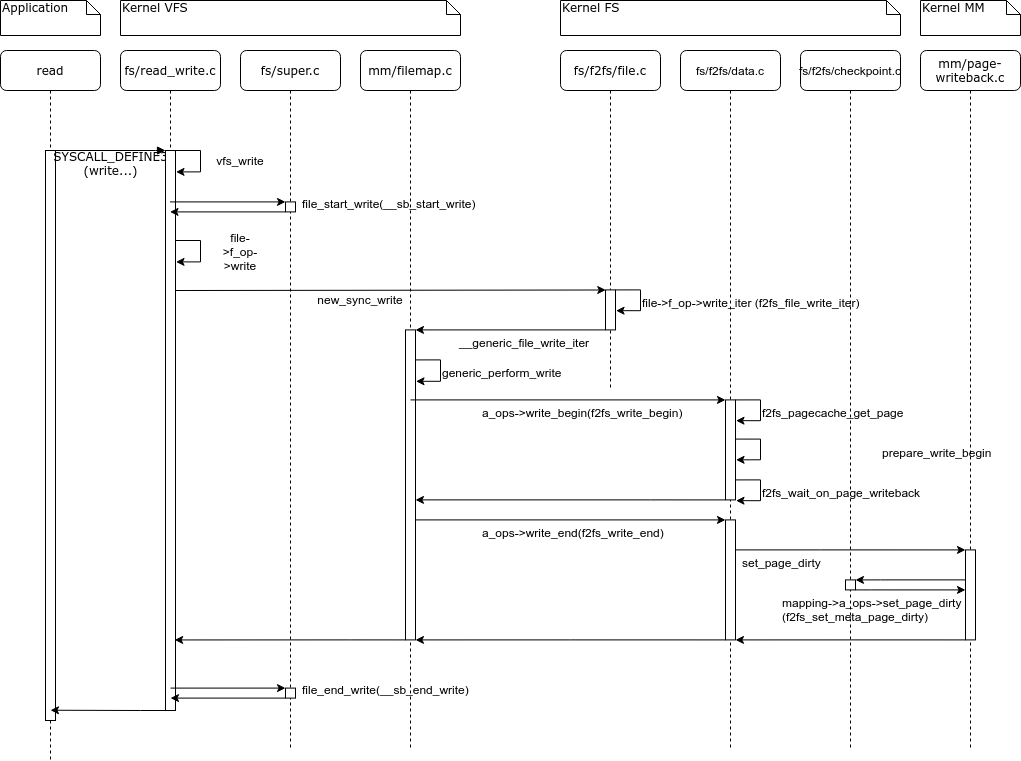

The diagram above was exported from draw.io. Its source (the exported page's mxGraphModel, read from the mxfile embedded in the PNG):
<mxGraphModel dx="1422" dy="780" grid="1" gridSize="10" guides="1" tooltips="1" connect="1" arrows="1" fold="1" page="1" pageScale="1" pageWidth="1100" pageHeight="850" background="#ffffff" math="0" shadow="0">
  <root>
    <mxCell id="0" />
    <mxCell id="1" parent="0" />
    <mxCell id="7baba1c4bc27f4b0-2" value="fs/read_write.c" style="shape=umlLifeline;perimeter=lifelinePerimeter;whiteSpace=wrap;html=1;container=1;collapsible=0;recursiveResize=0;outlineConnect=0;rounded=1;shadow=0;comic=0;labelBackgroundColor=none;strokeWidth=1;fontFamily=Verdana;fontSize=12;align=center;" parent="1" vertex="1">
      <mxGeometry x="160" y="90" width="100" height="170" as="geometry" />
    </mxCell>
    <mxCell id="7baba1c4bc27f4b0-3" value="fs/f2fs/file.c" style="shape=umlLifeline;perimeter=lifelinePerimeter;whiteSpace=wrap;html=1;container=1;collapsible=0;recursiveResize=0;outlineConnect=0;rounded=1;shadow=0;comic=0;labelBackgroundColor=none;strokeWidth=1;fontFamily=Verdana;fontSize=12;align=center;" parent="1" vertex="1">
      <mxGeometry x="600" y="90" width="100" height="340" as="geometry" />
    </mxCell>
    <mxCell id="7baba1c4bc27f4b0-13" value="" style="html=1;points=[];perimeter=orthogonalPerimeter;rounded=0;shadow=0;comic=0;labelBackgroundColor=none;strokeWidth=1;fontFamily=Verdana;fontSize=12;align=center;" parent="7baba1c4bc27f4b0-3" vertex="1">
      <mxGeometry x="45" y="239.41" width="10" height="40" as="geometry" />
    </mxCell>
    <mxCell id="7baba1c4bc27f4b0-8" value="read" style="shape=umlLifeline;perimeter=lifelinePerimeter;whiteSpace=wrap;html=1;container=1;collapsible=0;recursiveResize=0;outlineConnect=0;rounded=1;shadow=0;comic=0;labelBackgroundColor=none;strokeWidth=1;fontFamily=Verdana;fontSize=12;align=center;" parent="1" vertex="1">
      <mxGeometry x="40" y="90" width="100" height="710" as="geometry" />
    </mxCell>
    <mxCell id="7baba1c4bc27f4b0-9" value="" style="html=1;points=[];perimeter=orthogonalPerimeter;rounded=0;shadow=0;comic=0;labelBackgroundColor=none;strokeWidth=1;fontFamily=Verdana;fontSize=12;align=center;" parent="7baba1c4bc27f4b0-8" vertex="1">
      <mxGeometry x="45" y="100" width="10" height="570" as="geometry" />
    </mxCell>
    <mxCell id="7baba1c4bc27f4b0-11" value="&lt;div&gt;SYSCALL_DEFINE3&lt;/div&gt;&lt;div&gt;(write...)&lt;/div&gt;" style="html=1;verticalAlign=bottom;endArrow=block;entryX=0;entryY=0;labelBackgroundColor=none;fontFamily=Verdana;fontSize=12;edgeStyle=elbowEdgeStyle;elbow=vertical;entryDx=0;entryDy=0;" parent="1" source="7baba1c4bc27f4b0-9" target="0Uf66mlIZBDruTXCFfP_-111" edge="1">
      <mxGeometry y="-30" relative="1" as="geometry">
        <mxPoint x="220" y="190" as="sourcePoint" />
        <mxPoint x="285" y="180" as="targetPoint" />
        <mxPoint as="offset" />
      </mxGeometry>
    </mxCell>
    <mxCell id="7baba1c4bc27f4b0-40" value="Application" style="shape=note;whiteSpace=wrap;html=1;size=14;verticalAlign=top;align=left;spacingTop=-6;rounded=0;shadow=0;comic=0;labelBackgroundColor=none;strokeWidth=1;fontFamily=Verdana;fontSize=12" parent="1" vertex="1">
      <mxGeometry x="40" y="40" width="100" height="35" as="geometry" />
    </mxCell>
    <mxCell id="7baba1c4bc27f4b0-41" value="Kernel VFS" style="shape=note;whiteSpace=wrap;html=1;size=14;verticalAlign=top;align=left;spacingTop=-6;rounded=0;shadow=0;comic=0;labelBackgroundColor=none;strokeWidth=1;fontFamily=Verdana;fontSize=12" parent="1" vertex="1">
      <mxGeometry x="160" y="40" width="340" height="35" as="geometry" />
    </mxCell>
    <mxCell id="7baba1c4bc27f4b0-42" value="Kernel FS" style="shape=note;whiteSpace=wrap;html=1;size=14;verticalAlign=top;align=left;spacingTop=-6;rounded=0;shadow=0;comic=0;labelBackgroundColor=none;strokeWidth=1;fontFamily=Verdana;fontSize=12" parent="1" vertex="1">
      <mxGeometry x="600" y="40" width="340" height="35" as="geometry" />
    </mxCell>
    <mxCell id="0Uf66mlIZBDruTXCFfP_-3" value="vfs_write" style="text;html=1;strokeColor=none;fillColor=none;align=center;verticalAlign=middle;whiteSpace=wrap;rounded=0;" parent="1" vertex="1">
      <mxGeometry x="260" y="190" width="40" height="20" as="geometry" />
    </mxCell>
    <mxCell id="0Uf66mlIZBDruTXCFfP_-5" value="file-&amp;gt;f_op-&amp;gt;write" style="text;html=1;strokeColor=none;fillColor=none;align=center;verticalAlign=middle;whiteSpace=wrap;rounded=0;" parent="1" vertex="1">
      <mxGeometry x="260" y="281.40999999999997" width="40" height="20" as="geometry" />
    </mxCell>
    <mxCell id="0Uf66mlIZBDruTXCFfP_-6" value="" style="endArrow=classic;html=1;exitX=1;exitY=0.25;exitDx=0;exitDy=0;entryX=0.028;entryY=0.002;entryDx=0;entryDy=0;entryPerimeter=0;" parent="1" source="0Uf66mlIZBDruTXCFfP_-111" target="7baba1c4bc27f4b0-13" edge="1">
      <mxGeometry width="50" height="50" relative="1" as="geometry">
        <mxPoint x="210" y="250" as="sourcePoint" />
        <mxPoint x="600" y="250" as="targetPoint" />
      </mxGeometry>
    </mxCell>
    <mxCell id="0Uf66mlIZBDruTXCFfP_-7" value="new_sync_write" style="text;html=1;strokeColor=none;fillColor=none;align=center;verticalAlign=middle;whiteSpace=wrap;rounded=0;" parent="1" vertex="1">
      <mxGeometry x="380" y="329.41" width="40" height="20" as="geometry" />
    </mxCell>
    <mxCell id="0Uf66mlIZBDruTXCFfP_-11" value="file-&amp;gt;f_op-&amp;gt;write_iter (f2fs_file_write_iter)" style="text;html=1;" parent="1" vertex="1">
      <mxGeometry x="680" y="329.41" width="270" height="30" as="geometry" />
    </mxCell>
    <mxCell id="0Uf66mlIZBDruTXCFfP_-72" value="&lt;span style=&quot;white-space: normal ; font-family: &amp;#34;helvetica&amp;#34;&quot;&gt;fs/f2fs/data.c&lt;/span&gt;" style="shape=umlLifeline;perimeter=lifelinePerimeter;whiteSpace=wrap;html=1;container=1;collapsible=0;recursiveResize=0;outlineConnect=0;rounded=1;shadow=0;comic=0;labelBackgroundColor=none;strokeWidth=1;fontFamily=Verdana;fontSize=12;align=center;" parent="1" vertex="1" connectable="0">
      <mxGeometry x="720" y="90" width="100" height="700" as="geometry" />
    </mxCell>
    <mxCell id="SpS80qOVoyU8zUBvKn0z-9" value="" style="rounded=0;whiteSpace=wrap;html=1;" vertex="1" parent="0Uf66mlIZBDruTXCFfP_-72">
      <mxGeometry x="45" y="349.41" width="10" height="100" as="geometry" />
    </mxCell>
    <mxCell id="SpS80qOVoyU8zUBvKn0z-11" value="" style="rounded=0;whiteSpace=wrap;html=1;" vertex="1" parent="0Uf66mlIZBDruTXCFfP_-72">
      <mxGeometry x="45" y="469.41" width="10" height="120" as="geometry" />
    </mxCell>
    <mxCell id="SpS80qOVoyU8zUBvKn0z-13" value="" style="endArrow=classic;html=1;entryX=0;entryY=0;entryDx=0;entryDy=0;" edge="1" parent="0Uf66mlIZBDruTXCFfP_-72" target="SpS80qOVoyU8zUBvKn0z-11">
      <mxGeometry width="50" height="50" relative="1" as="geometry">
        <mxPoint x="-270" y="469.41" as="sourcePoint" />
        <mxPoint x="-90" y="589.41" as="targetPoint" />
      </mxGeometry>
    </mxCell>
    <mxCell id="SpS80qOVoyU8zUBvKn0z-51" style="edgeStyle=orthogonalEdgeStyle;rounded=0;orthogonalLoop=1;jettySize=auto;html=1;exitX=0;exitY=1;exitDx=0;exitDy=0;entryX=0.5;entryY=0.982;entryDx=0;entryDy=0;entryPerimeter=0;" edge="1" parent="1" source="0Uf66mlIZBDruTXCFfP_-111" target="7baba1c4bc27f4b0-9">
      <mxGeometry relative="1" as="geometry">
        <Array as="points">
          <mxPoint x="180" y="750" />
          <mxPoint x="180" y="750" />
        </Array>
      </mxGeometry>
    </mxCell>
    <mxCell id="0Uf66mlIZBDruTXCFfP_-111" value="" style="rounded=0;whiteSpace=wrap;html=1;" parent="1" vertex="1">
      <mxGeometry x="205" y="190" width="10" height="560" as="geometry" />
    </mxCell>
    <mxCell id="0Uf66mlIZBDruTXCFfP_-113" style="edgeStyle=orthogonalEdgeStyle;rounded=0;orthogonalLoop=1;jettySize=auto;html=1;exitX=1;exitY=0;exitDx=0;exitDy=0;entryX=1.051;entryY=0.069;entryDx=0;entryDy=0;entryPerimeter=0;" parent="1" edge="1">
      <mxGeometry relative="1" as="geometry">
        <mxPoint x="215.51" y="301.40000000000003" as="targetPoint" />
        <mxPoint x="215" y="280.0099999999995" as="sourcePoint" />
        <Array as="points">
          <mxPoint x="240" y="280.01" />
          <mxPoint x="240" y="301.01" />
        </Array>
      </mxGeometry>
    </mxCell>
    <mxCell id="0Uf66mlIZBDruTXCFfP_-8" value="" style="endArrow=classic;html=1;entryX=1;entryY=0;entryDx=0;entryDy=0;" parent="1" source="7baba1c4bc27f4b0-13" target="-51AK3WHZb0FhU3N2Qjv-5" edge="1">
      <mxGeometry width="50" height="50" relative="1" as="geometry">
        <mxPoint x="600" y="369.41" as="sourcePoint" />
        <mxPoint x="230" y="369.41" as="targetPoint" />
      </mxGeometry>
    </mxCell>
    <mxCell id="-51AK3WHZb0FhU3N2Qjv-1" value="mm/filemap.c" style="shape=umlLifeline;perimeter=lifelinePerimeter;whiteSpace=wrap;html=1;container=1;collapsible=0;recursiveResize=0;outlineConnect=0;rounded=1;shadow=0;comic=0;labelBackgroundColor=none;strokeWidth=1;fontFamily=Verdana;fontSize=12;align=center;" parent="1" vertex="1">
      <mxGeometry x="400" y="90" width="100" height="700" as="geometry" />
    </mxCell>
    <mxCell id="-51AK3WHZb0FhU3N2Qjv-5" value="" style="rounded=0;whiteSpace=wrap;html=1;" parent="-51AK3WHZb0FhU3N2Qjv-1" vertex="1">
      <mxGeometry x="45" y="279.41" width="10" height="310" as="geometry" />
    </mxCell>
    <mxCell id="-51AK3WHZb0FhU3N2Qjv-8" value="__generic_file_write_iter" style="text;html=1;" parent="1" vertex="1">
      <mxGeometry x="497.43" y="369.41" width="135.14" height="30" as="geometry" />
    </mxCell>
    <mxCell id="-51AK3WHZb0FhU3N2Qjv-10" style="edgeStyle=orthogonalEdgeStyle;rounded=0;orthogonalLoop=1;jettySize=auto;html=1;exitX=1;exitY=0;exitDx=0;exitDy=0;entryX=1.051;entryY=0.069;entryDx=0;entryDy=0;entryPerimeter=0;" parent="1" edge="1">
      <mxGeometry relative="1" as="geometry">
        <mxPoint x="455.51" y="420.8" as="targetPoint" />
        <mxPoint x="455" y="399.40999999999946" as="sourcePoint" />
        <Array as="points">
          <mxPoint x="480" y="399.41" />
          <mxPoint x="480" y="420.41" />
        </Array>
      </mxGeometry>
    </mxCell>
    <mxCell id="zOFS1RUu8KOkjZ42PnLW-27" value="Kernel MM" style="shape=note;whiteSpace=wrap;html=1;size=14;verticalAlign=top;align=left;spacingTop=-6;rounded=0;shadow=0;comic=0;labelBackgroundColor=none;strokeWidth=1;fontFamily=Verdana;fontSize=12" parent="1" vertex="1">
      <mxGeometry x="960" y="40" width="100" height="35" as="geometry" />
    </mxCell>
    <mxCell id="zOFS1RUu8KOkjZ42PnLW-28" value="mm/page-writeback.c" style="shape=umlLifeline;perimeter=lifelinePerimeter;whiteSpace=wrap;html=1;container=1;collapsible=0;recursiveResize=0;outlineConnect=0;rounded=1;shadow=0;comic=0;labelBackgroundColor=none;strokeWidth=1;fontFamily=Verdana;fontSize=12;align=center;" parent="1" vertex="1">
      <mxGeometry x="960" y="90" width="100" height="700" as="geometry" />
    </mxCell>
    <mxCell id="SpS80qOVoyU8zUBvKn0z-17" value="prepare_write_begin" style="text;html=1;" vertex="1" parent="zOFS1RUu8KOkjZ42PnLW-28">
      <mxGeometry x="-40" y="389.41" width="130" height="30" as="geometry" />
    </mxCell>
    <mxCell id="SpS80qOVoyU8zUBvKn0z-1" style="edgeStyle=orthogonalEdgeStyle;rounded=0;orthogonalLoop=1;jettySize=auto;html=1;exitX=1;exitY=0;exitDx=0;exitDy=0;entryX=1.056;entryY=0.346;entryDx=0;entryDy=0;entryPerimeter=0;" edge="1" parent="1">
      <mxGeometry relative="1" as="geometry">
        <mxPoint x="655.56" y="350.17" as="targetPoint" />
        <Array as="points">
          <mxPoint x="680" y="329.41" />
          <mxPoint x="680" y="350.41" />
        </Array>
        <mxPoint x="655" y="329.41" as="sourcePoint" />
      </mxGeometry>
    </mxCell>
    <mxCell id="SpS80qOVoyU8zUBvKn0z-3" value="generic_perform_write" style="text;html=1;" vertex="1" parent="1">
      <mxGeometry x="480" y="399.41" width="140" height="30" as="geometry" />
    </mxCell>
    <mxCell id="SpS80qOVoyU8zUBvKn0z-4" value="a_ops-&amp;gt;write_begin(f2fs_write_begin)" style="text;html=1;" vertex="1" parent="1">
      <mxGeometry x="520" y="439.41" width="130" height="30" as="geometry" />
    </mxCell>
    <mxCell id="SpS80qOVoyU8zUBvKn0z-5" value="a_ops-&amp;gt;write_end(f2fs_write_end)" style="text;html=1;" vertex="1" parent="1">
      <mxGeometry x="520" y="559.41" width="120" height="30" as="geometry" />
    </mxCell>
    <mxCell id="SpS80qOVoyU8zUBvKn0z-10" value="" style="endArrow=classic;html=1;entryX=0;entryY=0;entryDx=0;entryDy=0;" edge="1" parent="1" target="SpS80qOVoyU8zUBvKn0z-9">
      <mxGeometry width="50" height="50" relative="1" as="geometry">
        <mxPoint x="450" y="439.41" as="sourcePoint" />
        <mxPoint x="630" y="559.41" as="targetPoint" />
      </mxGeometry>
    </mxCell>
    <mxCell id="SpS80qOVoyU8zUBvKn0z-15" value="f2fs_pagecache_get_page" style="text;html=1;" vertex="1" parent="1">
      <mxGeometry x="800" y="439.41" width="170" height="30" as="geometry" />
    </mxCell>
    <mxCell id="SpS80qOVoyU8zUBvKn0z-16" style="edgeStyle=orthogonalEdgeStyle;rounded=0;orthogonalLoop=1;jettySize=auto;html=1;exitX=1;exitY=0;exitDx=0;exitDy=0;entryX=1.056;entryY=0.346;entryDx=0;entryDy=0;entryPerimeter=0;" edge="1" parent="1">
      <mxGeometry relative="1" as="geometry">
        <mxPoint x="775.53" y="460.17" as="targetPoint" />
        <Array as="points">
          <mxPoint x="799.97" y="439.41" />
          <mxPoint x="799.97" y="460.41" />
        </Array>
        <mxPoint x="774.97" y="439.41" as="sourcePoint" />
      </mxGeometry>
    </mxCell>
    <mxCell id="SpS80qOVoyU8zUBvKn0z-18" style="edgeStyle=orthogonalEdgeStyle;rounded=0;orthogonalLoop=1;jettySize=auto;html=1;exitX=1;exitY=0;exitDx=0;exitDy=0;entryX=1.056;entryY=0.346;entryDx=0;entryDy=0;entryPerimeter=0;" edge="1" parent="1">
      <mxGeometry relative="1" as="geometry">
        <mxPoint x="775.56" y="499.34000000000003" as="targetPoint" />
        <Array as="points">
          <mxPoint x="800" y="478.58000000000004" />
          <mxPoint x="800" y="499.58000000000004" />
        </Array>
        <mxPoint x="775" y="478.58000000000004" as="sourcePoint" />
      </mxGeometry>
    </mxCell>
    <mxCell id="SpS80qOVoyU8zUBvKn0z-19" value="f2fs_wait_on_page_writeback" style="text;html=1;" vertex="1" parent="1">
      <mxGeometry x="800" y="519.41" width="180" height="30" as="geometry" />
    </mxCell>
    <mxCell id="SpS80qOVoyU8zUBvKn0z-20" style="edgeStyle=orthogonalEdgeStyle;rounded=0;orthogonalLoop=1;jettySize=auto;html=1;exitX=1;exitY=0;exitDx=0;exitDy=0;entryX=1.056;entryY=0.346;entryDx=0;entryDy=0;entryPerimeter=0;" edge="1" parent="1">
      <mxGeometry relative="1" as="geometry">
        <mxPoint x="775.53" y="540.1700000000002" as="targetPoint" />
        <Array as="points">
          <mxPoint x="799.97" y="519.41" />
          <mxPoint x="799.97" y="540.41" />
        </Array>
        <mxPoint x="774.97" y="519.4100000000001" as="sourcePoint" />
      </mxGeometry>
    </mxCell>
    <mxCell id="SpS80qOVoyU8zUBvKn0z-21" style="edgeStyle=orthogonalEdgeStyle;rounded=0;orthogonalLoop=1;jettySize=auto;html=1;exitX=0;exitY=1;exitDx=0;exitDy=0;" edge="1" parent="1" source="SpS80qOVoyU8zUBvKn0z-9" target="-51AK3WHZb0FhU3N2Qjv-5">
      <mxGeometry relative="1" as="geometry">
        <Array as="points">
          <mxPoint x="690" y="539.41" />
          <mxPoint x="690" y="539.41" />
        </Array>
      </mxGeometry>
    </mxCell>
    <mxCell id="SpS80qOVoyU8zUBvKn0z-22" value="set_page_dirty" style="text;html=1;" vertex="1" parent="1">
      <mxGeometry x="780" y="589.41" width="100" height="30" as="geometry" />
    </mxCell>
    <mxCell id="SpS80qOVoyU8zUBvKn0z-31" style="edgeStyle=orthogonalEdgeStyle;rounded=0;orthogonalLoop=1;jettySize=auto;html=1;exitX=0;exitY=0.5;exitDx=0;exitDy=0;entryX=1;entryY=0;entryDx=0;entryDy=0;" edge="1" parent="1" source="SpS80qOVoyU8zUBvKn0z-23" target="SpS80qOVoyU8zUBvKn0z-30">
      <mxGeometry relative="1" as="geometry">
        <Array as="points">
          <mxPoint x="920" y="619.41" />
          <mxPoint x="920" y="619.41" />
        </Array>
      </mxGeometry>
    </mxCell>
    <mxCell id="SpS80qOVoyU8zUBvKn0z-36" style="edgeStyle=orthogonalEdgeStyle;rounded=0;orthogonalLoop=1;jettySize=auto;html=1;exitX=0;exitY=1;exitDx=0;exitDy=0;entryX=1;entryY=1;entryDx=0;entryDy=0;" edge="1" parent="1" source="SpS80qOVoyU8zUBvKn0z-23" target="SpS80qOVoyU8zUBvKn0z-11">
      <mxGeometry relative="1" as="geometry">
        <Array as="points">
          <mxPoint x="890" y="679.41" />
          <mxPoint x="890" y="679.41" />
        </Array>
      </mxGeometry>
    </mxCell>
    <mxCell id="SpS80qOVoyU8zUBvKn0z-23" value="" style="rounded=0;whiteSpace=wrap;html=1;" vertex="1" parent="1">
      <mxGeometry x="1005" y="589.41" width="10" height="90" as="geometry" />
    </mxCell>
    <mxCell id="SpS80qOVoyU8zUBvKn0z-24" style="edgeStyle=orthogonalEdgeStyle;rounded=0;orthogonalLoop=1;jettySize=auto;html=1;exitX=1;exitY=0.5;exitDx=0;exitDy=0;entryX=0;entryY=0;entryDx=0;entryDy=0;" edge="1" parent="1" source="SpS80qOVoyU8zUBvKn0z-11" target="SpS80qOVoyU8zUBvKn0z-23">
      <mxGeometry relative="1" as="geometry">
        <Array as="points">
          <mxPoint x="860" y="589.41" />
          <mxPoint x="860" y="589.41" />
        </Array>
      </mxGeometry>
    </mxCell>
    <mxCell id="SpS80qOVoyU8zUBvKn0z-25" value="mapping-&amp;gt;a_ops-&amp;gt;set_page_dirty&lt;br&gt;(f2fs_set_meta_page_dirty)" style="text;html=1;" vertex="1" parent="1">
      <mxGeometry x="820" y="629.41" width="185" height="30" as="geometry" />
    </mxCell>
    <mxCell id="SpS80qOVoyU8zUBvKn0z-26" value="&lt;font face=&quot;helvetica&quot;&gt;fs/f2fs/checkpoint.c&lt;/font&gt;" style="shape=umlLifeline;perimeter=lifelinePerimeter;whiteSpace=wrap;html=1;container=1;collapsible=0;recursiveResize=0;outlineConnect=0;rounded=1;shadow=0;comic=0;labelBackgroundColor=none;strokeWidth=1;fontFamily=Verdana;fontSize=12;align=center;" vertex="1" connectable="0" parent="1">
      <mxGeometry x="840" y="90" width="100" height="700" as="geometry" />
    </mxCell>
    <mxCell id="SpS80qOVoyU8zUBvKn0z-30" value="" style="rounded=0;whiteSpace=wrap;html=1;" vertex="1" parent="SpS80qOVoyU8zUBvKn0z-26">
      <mxGeometry x="45" y="529.41" width="10" height="10" as="geometry" />
    </mxCell>
    <mxCell id="SpS80qOVoyU8zUBvKn0z-35" style="edgeStyle=orthogonalEdgeStyle;rounded=0;orthogonalLoop=1;jettySize=auto;html=1;exitX=1;exitY=1;exitDx=0;exitDy=0;entryX=1;entryY=0;entryDx=0;entryDy=0;" edge="1" parent="1" source="SpS80qOVoyU8zUBvKn0z-30" target="SpS80qOVoyU8zUBvKn0z-25">
      <mxGeometry relative="1" as="geometry">
        <Array as="points">
          <mxPoint x="910" y="629.41" />
          <mxPoint x="910" y="629.41" />
        </Array>
      </mxGeometry>
    </mxCell>
    <mxCell id="SpS80qOVoyU8zUBvKn0z-37" style="edgeStyle=orthogonalEdgeStyle;rounded=0;orthogonalLoop=1;jettySize=auto;html=1;exitX=0;exitY=1;exitDx=0;exitDy=0;entryX=1;entryY=1;entryDx=0;entryDy=0;" edge="1" parent="1" source="SpS80qOVoyU8zUBvKn0z-11" target="-51AK3WHZb0FhU3N2Qjv-5">
      <mxGeometry relative="1" as="geometry">
        <Array as="points">
          <mxPoint x="610" y="679.41" />
          <mxPoint x="610" y="679.41" />
        </Array>
      </mxGeometry>
    </mxCell>
    <mxCell id="SpS80qOVoyU8zUBvKn0z-39" value="file_start_write(__sb_start_write)" style="text;html=1;" vertex="1" parent="1">
      <mxGeometry x="340" y="230" width="180" height="30" as="geometry" />
    </mxCell>
    <mxCell id="SpS80qOVoyU8zUBvKn0z-41" style="edgeStyle=orthogonalEdgeStyle;rounded=0;orthogonalLoop=1;jettySize=auto;html=1;exitX=1;exitY=0;exitDx=0;exitDy=0;entryX=1.051;entryY=0.069;entryDx=0;entryDy=0;entryPerimeter=0;" edge="1" parent="1">
      <mxGeometry relative="1" as="geometry">
        <mxPoint x="215.51" y="211.4000000000001" as="targetPoint" />
        <mxPoint x="215" y="190.00999999999954" as="sourcePoint" />
        <Array as="points">
          <mxPoint x="240" y="190.01" />
          <mxPoint x="240" y="211.01" />
        </Array>
      </mxGeometry>
    </mxCell>
    <mxCell id="SpS80qOVoyU8zUBvKn0z-42" value="fs/super.c" style="shape=umlLifeline;perimeter=lifelinePerimeter;whiteSpace=wrap;html=1;container=1;collapsible=0;recursiveResize=0;outlineConnect=0;rounded=1;shadow=0;comic=0;labelBackgroundColor=none;strokeWidth=1;fontFamily=Verdana;fontSize=12;align=center;" vertex="1" parent="1">
      <mxGeometry x="280" y="90" width="100" height="700" as="geometry" />
    </mxCell>
    <mxCell id="SpS80qOVoyU8zUBvKn0z-43" value="" style="rounded=0;whiteSpace=wrap;html=1;" vertex="1" parent="SpS80qOVoyU8zUBvKn0z-42">
      <mxGeometry x="45" y="151.41" width="10" height="10" as="geometry" />
    </mxCell>
    <mxCell id="SpS80qOVoyU8zUBvKn0z-44" value="" style="endArrow=classic;html=1;entryX=0;entryY=0;entryDx=0;entryDy=0;" edge="1" parent="1" source="7baba1c4bc27f4b0-2" target="SpS80qOVoyU8zUBvKn0z-43">
      <mxGeometry width="50" height="50" relative="1" as="geometry">
        <mxPoint x="360" y="250" as="sourcePoint" />
        <mxPoint x="410" y="200" as="targetPoint" />
      </mxGeometry>
    </mxCell>
    <mxCell id="SpS80qOVoyU8zUBvKn0z-45" value="" style="endArrow=classic;html=1;exitX=0;exitY=1;exitDx=0;exitDy=0;" edge="1" parent="1" source="SpS80qOVoyU8zUBvKn0z-43" target="7baba1c4bc27f4b0-2">
      <mxGeometry width="50" height="50" relative="1" as="geometry">
        <mxPoint x="280.00222222222226" y="219.99999999999997" as="sourcePoint" />
        <mxPoint x="394.78" y="219.99999999999997" as="targetPoint" />
      </mxGeometry>
    </mxCell>
    <mxCell id="SpS80qOVoyU8zUBvKn0z-46" style="edgeStyle=orthogonalEdgeStyle;rounded=0;orthogonalLoop=1;jettySize=auto;html=1;exitX=0;exitY=1;exitDx=0;exitDy=0;entryX=0.917;entryY=0.874;entryDx=0;entryDy=0;entryPerimeter=0;" edge="1" parent="1" source="-51AK3WHZb0FhU3N2Qjv-5" target="0Uf66mlIZBDruTXCFfP_-111">
      <mxGeometry relative="1" as="geometry">
        <Array as="points">
          <mxPoint x="390" y="679" />
          <mxPoint x="390" y="679" />
        </Array>
      </mxGeometry>
    </mxCell>
    <mxCell id="SpS80qOVoyU8zUBvKn0z-47" value="file_end_write(__sb_end_write)" style="text;html=1;" vertex="1" parent="1">
      <mxGeometry x="340" y="716.19" width="180" height="30" as="geometry" />
    </mxCell>
    <mxCell id="SpS80qOVoyU8zUBvKn0z-48" value="" style="rounded=0;whiteSpace=wrap;html=1;" vertex="1" parent="1">
      <mxGeometry x="325" y="727.6" width="10" height="10" as="geometry" />
    </mxCell>
    <mxCell id="SpS80qOVoyU8zUBvKn0z-49" value="" style="endArrow=classic;html=1;entryX=0;entryY=0;entryDx=0;entryDy=0;" edge="1" parent="1" target="SpS80qOVoyU8zUBvKn0z-48">
      <mxGeometry width="50" height="50" relative="1" as="geometry">
        <mxPoint x="210.02380952380952" y="727.5999999999999" as="sourcePoint" />
        <mxPoint x="410" y="686.19" as="targetPoint" />
      </mxGeometry>
    </mxCell>
    <mxCell id="SpS80qOVoyU8zUBvKn0z-50" value="" style="endArrow=classic;html=1;exitX=0;exitY=1;exitDx=0;exitDy=0;" edge="1" parent="1" source="SpS80qOVoyU8zUBvKn0z-48">
      <mxGeometry width="50" height="50" relative="1" as="geometry">
        <mxPoint x="280.00222222222226" y="706.1899999999999" as="sourcePoint" />
        <mxPoint x="210.02380952380952" y="737.5999999999999" as="targetPoint" />
      </mxGeometry>
    </mxCell>
  </root>
</mxGraphModel>